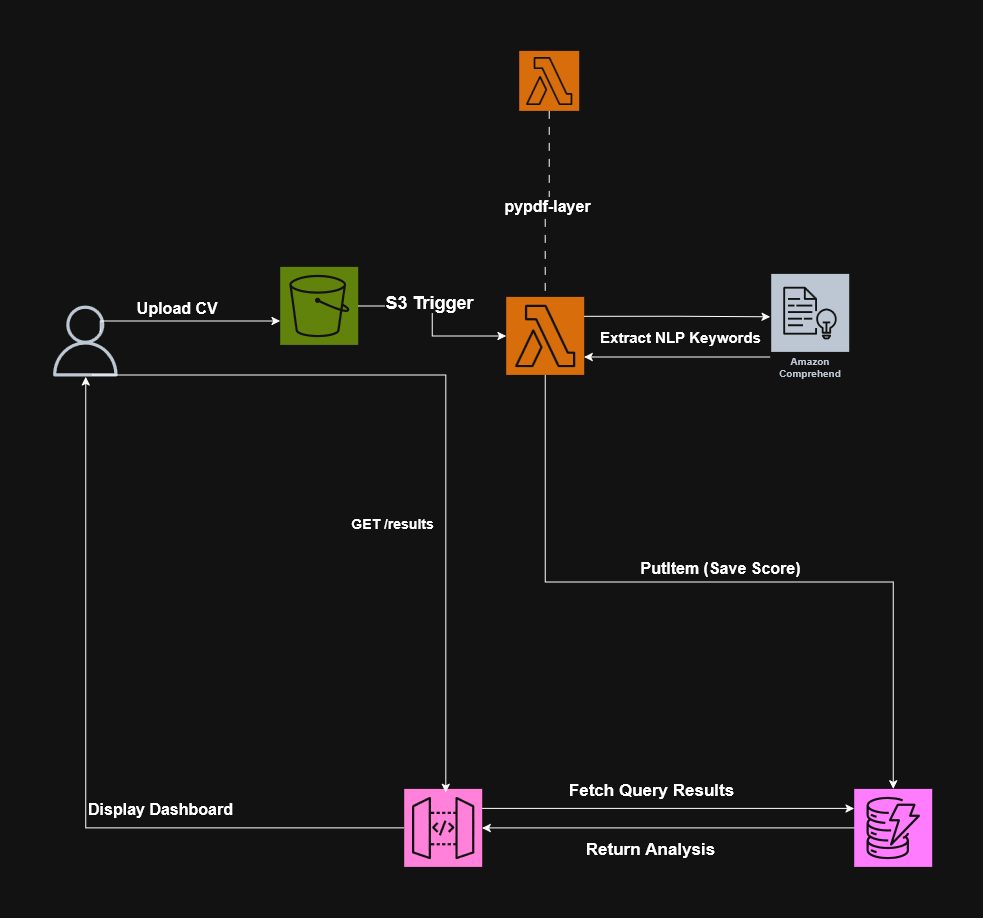

The diagram above was exported from draw.io. Its source (the exported page's mxGraphModel, read from the mxfile embedded in the PNG):
<mxGraphModel dx="1400" dy="2004" grid="1" gridSize="6" guides="1" tooltips="1" connect="1" arrows="1" fold="1" page="0" pageScale="1" pageWidth="1654" pageHeight="1169" math="0" shadow="0">
  <root>
    <mxCell id="0" />
    <mxCell id="1" parent="0" />
    <mxCell id="2" edge="1" parent="1" source="4" style="edgeStyle=orthogonalEdgeStyle;rounded=0;orthogonalLoop=1;jettySize=auto;html=1;exitX=1;exitY=0.25;exitDx=0;exitDy=0;exitPerimeter=0;">
      <mxGeometry relative="1" as="geometry">
        <mxPoint x="930" y="-898" as="targetPoint" />
      </mxGeometry>
    </mxCell>
    <mxCell id="3" connectable="0" parent="2" style="edgeLabel;html=1;align=center;verticalAlign=middle;resizable=0;points=[];fontStyle=1;fontSize=15;" value="Extract NLP Keywords" vertex="1">
      <mxGeometry relative="1" x="-0.2" y="-2" as="geometry">
        <mxPoint x="21" y="18" as="offset" />
      </mxGeometry>
    </mxCell>
    <mxCell id="4" parent="1" style="sketch=0;points=[[0,0,0],[0.25,0,0],[0.5,0,0],[0.75,0,0],[1,0,0],[0,1,0],[0.25,1,0],[0.5,1,0],[0.75,1,0],[1,1,0],[0,0.25,0],[0,0.5,0],[0,0.75,0],[1,0.25,0],[1,0.5,0],[1,0.75,0]];outlineConnect=0;fontColor=#232F3E;fillColor=#ED7100;strokeColor=#ffffff;dashed=0;verticalLabelPosition=bottom;verticalAlign=top;align=center;html=1;fontSize=12;fontStyle=0;aspect=fixed;shape=mxgraph.aws4.resourceIcon;resIcon=mxgraph.aws4.lambda;" value="" vertex="1">
      <mxGeometry height="78" width="78" x="666" y="-918" as="geometry" />
    </mxCell>
    <mxCell id="5" parent="1" style="sketch=0;points=[[0,0,0],[0.25,0,0],[0.5,0,0],[0.75,0,0],[1,0,0],[0,1,0],[0.25,1,0],[0.5,1,0],[0.75,1,0],[1,1,0],[0,0.25,0],[0,0.5,0],[0,0.75,0],[1,0.25,0],[1,0.5,0],[1,0.75,0]];outlineConnect=0;fontColor=#232F3E;fillColor=#C925D1;strokeColor=#ffffff;dashed=0;verticalLabelPosition=bottom;verticalAlign=top;align=center;html=1;fontSize=12;fontStyle=0;aspect=fixed;shape=mxgraph.aws4.resourceIcon;resIcon=mxgraph.aws4.dynamodb;" value="" vertex="1">
      <mxGeometry height="78" width="78" x="1013.9999999999999" y="-426" as="geometry" />
    </mxCell>
    <mxCell id="6" edge="1" parent="1" source="8" style="edgeStyle=orthogonalEdgeStyle;rounded=0;orthogonalLoop=1;jettySize=auto;html=1;" target="4">
      <mxGeometry relative="1" as="geometry" />
    </mxCell>
    <mxCell id="7" connectable="0" parent="6" style="edgeLabel;html=1;align=center;verticalAlign=middle;resizable=0;points=[];fontStyle=1;fontSize=18;" value="S3 Trigger" vertex="1">
      <mxGeometry relative="1" x="-0.0088" as="geometry">
        <mxPoint x="-3" y="-19" as="offset" />
      </mxGeometry>
    </mxCell>
    <mxCell id="8" parent="1" style="sketch=0;points=[[0,0,0],[0.25,0,0],[0.5,0,0],[0.75,0,0],[1,0,0],[0,1,0],[0.25,1,0],[0.5,1,0],[0.75,1,0],[1,1,0],[0,0.25,0],[0,0.5,0],[0,0.75,0],[1,0.25,0],[1,0.5,0],[1,0.75,0]];outlineConnect=0;fontColor=#232F3E;fillColor=#7AA116;strokeColor=#ffffff;dashed=0;verticalLabelPosition=bottom;verticalAlign=top;align=center;html=1;fontSize=12;fontStyle=0;aspect=fixed;shape=mxgraph.aws4.resourceIcon;resIcon=mxgraph.aws4.s3;" value="" vertex="1">
      <mxGeometry height="78" width="78" x="440" y="-948" as="geometry" />
    </mxCell>
    <mxCell id="9" edge="1" parent="1" source="11" style="edgeStyle=orthogonalEdgeStyle;rounded=0;orthogonalLoop=1;jettySize=auto;html=1;" target="12">
      <mxGeometry relative="1" as="geometry" />
    </mxCell>
    <mxCell id="10" connectable="0" parent="9" style="edgeLabel;html=1;align=center;verticalAlign=middle;resizable=0;points=[];fontSize=16;fontStyle=1" value="Display Dashboard" vertex="1">
      <mxGeometry relative="1" x="-0.277" y="2" as="geometry">
        <mxPoint x="34" y="-21" as="offset" />
      </mxGeometry>
    </mxCell>
    <mxCell id="11" parent="1" style="sketch=0;points=[[0,0,0],[0.25,0,0],[0.5,0,0],[0.75,0,0],[1,0,0],[0,1,0],[0.25,1,0],[0.5,1,0],[0.75,1,0],[1,1,0],[0,0.25,0],[0,0.5,0],[0,0.75,0],[1,0.25,0],[1,0.5,0],[1,0.75,0]];outlineConnect=0;fontColor=#232F3E;fillColor=#E7157B;strokeColor=#ffffff;dashed=0;verticalLabelPosition=bottom;verticalAlign=top;align=center;html=1;fontSize=12;fontStyle=0;aspect=fixed;shape=mxgraph.aws4.resourceIcon;resIcon=mxgraph.aws4.api_gateway;" value="" vertex="1">
      <mxGeometry height="78" width="78" x="564" y="-426" as="geometry" />
    </mxCell>
    <mxCell id="12" parent="1" style="sketch=0;outlineConnect=0;fontColor=#232F3E;gradientColor=none;fillColor=#232F3D;strokeColor=none;dashed=0;verticalLabelPosition=bottom;verticalAlign=top;align=center;html=1;fontSize=12;fontStyle=0;aspect=fixed;pointerEvents=1;shape=mxgraph.aws4.user;" value="" vertex="1">
      <mxGeometry height="71" width="71" x="210" y="-909" as="geometry" />
    </mxCell>
    <mxCell id="13" parent="1" style="sketch=0;points=[[0,0,0],[0.25,0,0],[0.5,0,0],[0.75,0,0],[1,0,0],[0,1,0],[0.25,1,0],[0.5,1,0],[0.75,1,0],[1,1,0],[0,0.25,0],[0,0.5,0],[0,0.75,0],[1,0.25,0],[1,0.5,0],[1,0.75,0]];outlineConnect=0;fontColor=#232F3E;fillColor=#ED7100;strokeColor=#ffffff;dashed=0;verticalLabelPosition=bottom;verticalAlign=top;align=center;html=1;fontSize=12;fontStyle=0;aspect=fixed;shape=mxgraph.aws4.resourceIcon;resIcon=mxgraph.aws4.lambda;" value="" vertex="1">
      <mxGeometry height="60" width="60" x="679" y="-1164" as="geometry" />
    </mxCell>
    <mxCell id="14" edge="1" parent="1" style="edgeStyle=orthogonalEdgeStyle;rounded=0;orthogonalLoop=1;jettySize=auto;html=1;">
      <mxGeometry relative="1" as="geometry">
        <Array as="points">
          <mxPoint x="932" y="-858" />
        </Array>
        <mxPoint x="932" y="-855" as="sourcePoint" />
        <mxPoint x="744" y="-858" as="targetPoint" />
      </mxGeometry>
    </mxCell>
    <mxCell id="15" parent="1" style="sketch=0;outlineConnect=0;fontColor=#232F3E;gradientColor=none;strokeColor=#ffffff;fillColor=#232F3E;dashed=0;verticalLabelPosition=middle;verticalAlign=bottom;align=center;html=1;whiteSpace=wrap;fontSize=10;fontStyle=1;spacing=3;shape=mxgraph.aws4.productIcon;prIcon=mxgraph.aws4.comprehend;" value="Amazon Comprehend" vertex="1">
      <mxGeometry height="110" width="80" x="930" y="-942" as="geometry" />
    </mxCell>
    <mxCell id="16" edge="1" parent="1" style="edgeStyle=orthogonalEdgeStyle;rounded=0;orthogonalLoop=1;jettySize=auto;html=1;">
      <mxGeometry relative="1" as="geometry">
        <Array as="points">
          <mxPoint x="260" y="-894" />
        </Array>
        <mxPoint x="260.00272727272704" y="-883" as="sourcePoint" />
        <mxPoint x="440" y="-894" as="targetPoint" />
      </mxGeometry>
    </mxCell>
    <mxCell id="17" connectable="0" parent="16" style="edgeLabel;html=1;align=center;verticalAlign=middle;resizable=0;points=[];fontSize=16;fontStyle=1" value="Upload CV&amp;nbsp;" vertex="1">
      <mxGeometry relative="1" x="-0.0995" y="-3" as="geometry">
        <mxPoint x="4" y="-16" as="offset" />
      </mxGeometry>
    </mxCell>
    <mxCell id="18" edge="1" parent="1" source="11" style="edgeStyle=orthogonalEdgeStyle;rounded=0;orthogonalLoop=1;jettySize=auto;html=1;exitX=1;exitY=0.25;exitDx=0;exitDy=0;exitPerimeter=0;entryX=0;entryY=0.25;entryDx=0;entryDy=0;entryPerimeter=0;" target="5">
      <mxGeometry relative="1" as="geometry" />
    </mxCell>
    <mxCell id="19" connectable="0" parent="18" style="edgeLabel;html=1;align=center;verticalAlign=middle;resizable=0;points=[];fontSize=17;fontStyle=1" value="Fetch Query Results" vertex="1">
      <mxGeometry relative="1" x="-0.153" y="2" as="geometry">
        <mxPoint x="11" y="-17" as="offset" />
      </mxGeometry>
    </mxCell>
    <mxCell id="20" edge="1" parent="1" source="5" style="edgeStyle=orthogonalEdgeStyle;rounded=0;orthogonalLoop=1;jettySize=auto;html=1;exitX=0;exitY=0.5;exitDx=0;exitDy=0;exitPerimeter=0;entryX=1;entryY=0.5;entryDx=0;entryDy=0;entryPerimeter=0;" target="11">
      <mxGeometry relative="1" as="geometry" />
    </mxCell>
    <mxCell id="21" edge="1" parent="1" source="13" style="edgeStyle=orthogonalEdgeStyle;rounded=0;orthogonalLoop=1;jettySize=auto;html=1;exitX=0.5;exitY=1;exitDx=0;exitDy=0;exitPerimeter=0;entryX=0.5;entryY=0;entryDx=0;entryDy=0;entryPerimeter=0;dashed=1;dashPattern=8 8;endArrow=none;endFill=0;" target="4">
      <mxGeometry relative="1" as="geometry" />
    </mxCell>
    <mxCell id="22" connectable="0" parent="21" style="edgeLabel;html=1;align=center;verticalAlign=middle;resizable=0;points=[];" value="&lt;font style=&quot;font-size: 16px;&quot;&gt;&lt;b&gt;pypdf-layer&lt;/b&gt;&lt;/font&gt;" vertex="1">
      <mxGeometry relative="1" x="0.0071" y="3" as="geometry">
        <mxPoint y="-1" as="offset" />
      </mxGeometry>
    </mxCell>
    <mxCell id="23" edge="1" parent="1" source="4" style="edgeStyle=orthogonalEdgeStyle;rounded=0;orthogonalLoop=1;jettySize=auto;html=1;exitX=0.5;exitY=1;exitDx=0;exitDy=0;exitPerimeter=0;entryX=0.5;entryY=0;entryDx=0;entryDy=0;entryPerimeter=0;" target="5">
      <mxGeometry relative="1" as="geometry" />
    </mxCell>
    <mxCell id="24" connectable="0" parent="23" style="edgeLabel;html=1;align=center;verticalAlign=middle;resizable=0;points=[];fontSize=16;fontStyle=1" value="PutItem (Save Score)" vertex="1">
      <mxGeometry relative="1" x="-0.0365" y="-4" as="geometry">
        <mxPoint x="14" y="-18" as="offset" />
      </mxGeometry>
    </mxCell>
    <mxCell id="25" connectable="0" parent="1" style="edgeLabel;html=1;align=center;verticalAlign=middle;resizable=0;points=[];fontSize=17;fontStyle=1" value="Return Analysis" vertex="1">
      <mxGeometry x="810" y="-366" as="geometry" />
    </mxCell>
    <mxCell id="26" edge="1" parent="1" style="edgeStyle=orthogonalEdgeStyle;rounded=0;orthogonalLoop=1;jettySize=auto;html=1;entryX=0.5;entryY=0;entryDx=0;entryDy=0;entryPerimeter=0;">
      <mxGeometry relative="1" as="geometry">
        <mxPoint x="252.0027272727275" y="-839.9999999999998" as="sourcePoint" />
        <mxPoint x="605.56" y="-422.5" as="targetPoint" />
      </mxGeometry>
    </mxCell>
    <mxCell id="27" connectable="0" parent="26" style="edgeLabel;html=1;align=center;verticalAlign=middle;resizable=0;points=[];fontSize=14;fontStyle=1" value="&#10;GET /results&#10;&#10;" vertex="1">
      <mxGeometry relative="1" x="0.2544" y="-1" as="geometry">
        <mxPoint x="-53" y="26" as="offset" />
      </mxGeometry>
    </mxCell>
  </root>
</mxGraphModel>